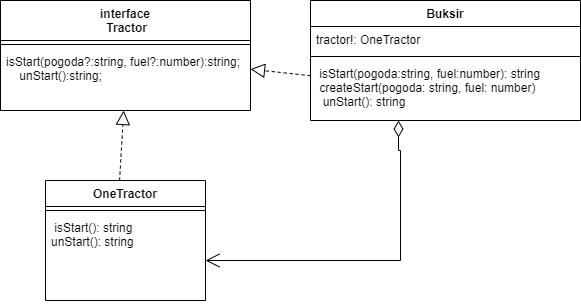

The diagram above was exported from draw.io. Its source (the exported page's mxGraphModel, read from the mxfile embedded in the PNG):
<mxGraphModel dx="880" dy="484" grid="1" gridSize="10" guides="1" tooltips="1" connect="1" arrows="1" fold="1" page="1" pageScale="1" pageWidth="827" pageHeight="1169" math="0" shadow="0">
  <root>
    <mxCell id="0" />
    <mxCell id="1" parent="0" />
    <mxCell id="7wY9IGBaWjV3fyFwSIY9-1" value="interface&#10; Tractor" style="swimlane;fontStyle=1;align=center;verticalAlign=top;childLayout=stackLayout;horizontal=1;startSize=40;horizontalStack=0;resizeParent=1;resizeParentMax=0;resizeLast=0;collapsible=1;marginBottom=0;" vertex="1" parent="1">
      <mxGeometry width="250" height="110" as="geometry" />
    </mxCell>
    <mxCell id="7wY9IGBaWjV3fyFwSIY9-3" value="" style="line;strokeWidth=1;fillColor=none;align=left;verticalAlign=middle;spacingTop=-1;spacingLeft=3;spacingRight=3;rotatable=0;labelPosition=right;points=[];portConstraint=eastwest;strokeColor=inherit;" vertex="1" parent="7wY9IGBaWjV3fyFwSIY9-1">
      <mxGeometry y="40" width="250" height="8" as="geometry" />
    </mxCell>
    <mxCell id="7wY9IGBaWjV3fyFwSIY9-4" value="isStart(pogoda?:string, fuel?:number):string;&#10;    unStart():string;" style="text;strokeColor=none;fillColor=none;align=left;verticalAlign=top;spacingLeft=4;spacingRight=4;overflow=hidden;rotatable=0;points=[[0,0.5],[1,0.5]];portConstraint=eastwest;" vertex="1" parent="7wY9IGBaWjV3fyFwSIY9-1">
      <mxGeometry y="48" width="250" height="62" as="geometry" />
    </mxCell>
    <mxCell id="7wY9IGBaWjV3fyFwSIY9-5" value="OneTractor" style="swimlane;fontStyle=1;align=center;verticalAlign=top;childLayout=stackLayout;horizontal=1;startSize=26;horizontalStack=0;resizeParent=1;resizeParentMax=0;resizeLast=0;collapsible=1;marginBottom=0;" vertex="1" parent="1">
      <mxGeometry x="45" y="180" width="160" height="120" as="geometry" />
    </mxCell>
    <mxCell id="7wY9IGBaWjV3fyFwSIY9-7" value="" style="line;strokeWidth=1;fillColor=none;align=left;verticalAlign=middle;spacingTop=-1;spacingLeft=3;spacingRight=3;rotatable=0;labelPosition=right;points=[];portConstraint=eastwest;strokeColor=inherit;" vertex="1" parent="7wY9IGBaWjV3fyFwSIY9-5">
      <mxGeometry y="26" width="160" height="8" as="geometry" />
    </mxCell>
    <mxCell id="7wY9IGBaWjV3fyFwSIY9-8" value=" isStart(): string&#10;unStart(): string" style="text;strokeColor=none;fillColor=none;align=left;verticalAlign=top;spacingLeft=4;spacingRight=4;overflow=hidden;rotatable=0;points=[[0,0.5],[1,0.5]];portConstraint=eastwest;" vertex="1" parent="7wY9IGBaWjV3fyFwSIY9-5">
      <mxGeometry y="34" width="160" height="86" as="geometry" />
    </mxCell>
    <mxCell id="7wY9IGBaWjV3fyFwSIY9-12" value="Buksir" style="swimlane;fontStyle=1;align=center;verticalAlign=top;childLayout=stackLayout;horizontal=1;startSize=26;horizontalStack=0;resizeParent=1;resizeParentMax=0;resizeLast=0;collapsible=1;marginBottom=0;" vertex="1" parent="1">
      <mxGeometry x="310" width="270" height="120" as="geometry" />
    </mxCell>
    <mxCell id="7wY9IGBaWjV3fyFwSIY9-13" value="tractor!: OneTractor" style="text;strokeColor=none;fillColor=none;align=left;verticalAlign=top;spacingLeft=4;spacingRight=4;overflow=hidden;rotatable=0;points=[[0,0.5],[1,0.5]];portConstraint=eastwest;" vertex="1" parent="7wY9IGBaWjV3fyFwSIY9-12">
      <mxGeometry y="26" width="270" height="26" as="geometry" />
    </mxCell>
    <mxCell id="7wY9IGBaWjV3fyFwSIY9-14" value="" style="line;strokeWidth=1;fillColor=none;align=left;verticalAlign=middle;spacingTop=-1;spacingLeft=3;spacingRight=3;rotatable=0;labelPosition=right;points=[];portConstraint=eastwest;strokeColor=inherit;" vertex="1" parent="7wY9IGBaWjV3fyFwSIY9-12">
      <mxGeometry y="52" width="270" height="8" as="geometry" />
    </mxCell>
    <mxCell id="7wY9IGBaWjV3fyFwSIY9-15" value=" isStart(pogoda:string, fuel:number): string&#10; createStart(pogoda: string, fuel: number)&#10;  unStart(): string" style="text;strokeColor=none;fillColor=none;align=left;verticalAlign=top;spacingLeft=4;spacingRight=4;overflow=hidden;rotatable=0;points=[[0,0.5],[1,0.5]];portConstraint=eastwest;" vertex="1" parent="7wY9IGBaWjV3fyFwSIY9-12">
      <mxGeometry y="60" width="270" height="60" as="geometry" />
    </mxCell>
    <mxCell id="7wY9IGBaWjV3fyFwSIY9-16" value="" style="endArrow=block;dashed=1;endFill=0;endSize=12;html=1;rounded=0;exitX=0.463;exitY=0;exitDx=0;exitDy=0;exitPerimeter=0;" edge="1" parent="1" source="7wY9IGBaWjV3fyFwSIY9-5" target="7wY9IGBaWjV3fyFwSIY9-4">
      <mxGeometry width="160" relative="1" as="geometry">
        <mxPoint x="150" y="130" as="sourcePoint" />
        <mxPoint x="310" y="130" as="targetPoint" />
      </mxGeometry>
    </mxCell>
    <mxCell id="7wY9IGBaWjV3fyFwSIY9-17" value="" style="endArrow=block;dashed=1;endFill=0;endSize=12;html=1;rounded=0;" edge="1" parent="1" source="7wY9IGBaWjV3fyFwSIY9-15" target="7wY9IGBaWjV3fyFwSIY9-1">
      <mxGeometry width="160" relative="1" as="geometry">
        <mxPoint x="270" y="240" as="sourcePoint" />
        <mxPoint x="430" y="240" as="targetPoint" />
      </mxGeometry>
    </mxCell>
    <mxCell id="7wY9IGBaWjV3fyFwSIY9-18" value="" style="endArrow=open;html=1;endSize=12;startArrow=diamondThin;startSize=14;startFill=0;edgeStyle=orthogonalEdgeStyle;align=left;verticalAlign=bottom;rounded=0;" edge="1" parent="1" source="7wY9IGBaWjV3fyFwSIY9-15" target="7wY9IGBaWjV3fyFwSIY9-8">
      <mxGeometry x="0.6522" y="90" relative="1" as="geometry">
        <mxPoint x="250" y="260" as="sourcePoint" />
        <mxPoint x="410" y="260" as="targetPoint" />
        <Array as="points">
          <mxPoint x="398" y="150" />
          <mxPoint x="400" y="150" />
          <mxPoint x="400" y="260" />
        </Array>
        <mxPoint as="offset" />
      </mxGeometry>
    </mxCell>
  </root>
</mxGraphModel>